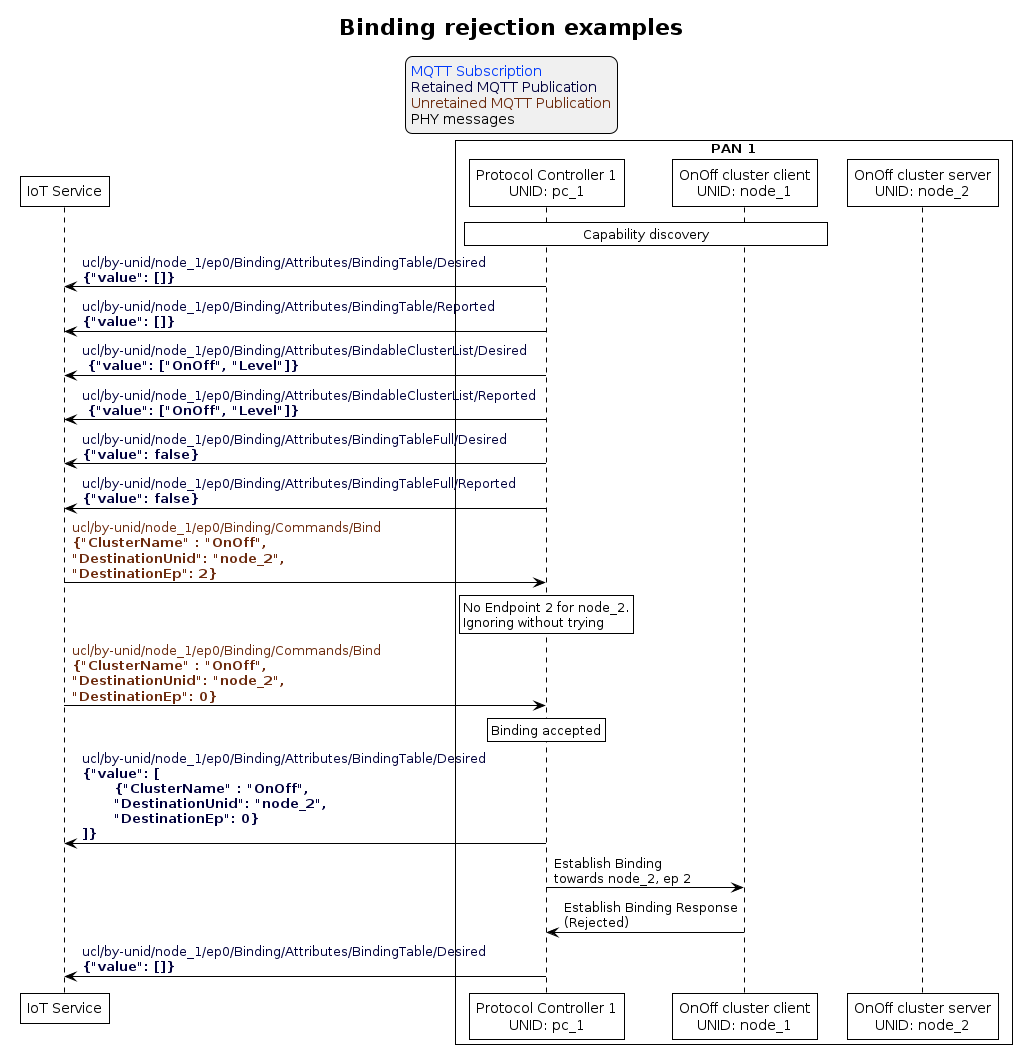

The diagram above was rendered by PlantUML. Its source (embedded in the PNG):
@startuml inline_umlgraph_30.png
' Style for the diagram
!theme plain
skinparam LegendBackgroundColor #F0F0F0

title Binding rejection examples

legend top
<font color=#0039FB>MQTT Subscription</font>
<font color=#00003C>Retained MQTT Publication</font>
<font color=#6C2A0D>Unretained MQTT Publication</font>
<font color=#000000>PHY messages</font>
endlegend


' List of participants
participant "IoT Service" as iot_service
box "PAN 1"
  participant "Protocol Controller 1\nUNID: pc_1" as protocol_controller_1
  participant "OnOff cluster client\nUNID: node_1" as client_node
  participant "OnOff cluster server\nUNID: node_2" as server_node
end box

rnote over protocol_controller_1, client_node: Capability discovery

protocol_controller_1 -> iot_service: <font color=#00003C>ucl/by-unid/node_1/ep0/Binding/Attributes/BindingTable/Desired \n<font color=#00003C><b>{"value": []}
protocol_controller_1 -> iot_service: <font color=#00003C>ucl/by-unid/node_1/ep0/Binding/Attributes/BindingTable/Reported \n<font color=#00003C><b>{"value": []}
protocol_controller_1 -> iot_service: <font color=#00003C>ucl/by-unid/node_1/ep0/Binding/Attributes/BindableClusterList/Desired \n<font color=#00003C><b> {"value": ["OnOff", "Level"]}
protocol_controller_1 -> iot_service: <font color=#00003C>ucl/by-unid/node_1/ep0/Binding/Attributes/BindableClusterList/Reported \n<font color=#00003C><b> {"value": ["OnOff", "Level"]}
protocol_controller_1 -> iot_service: <font color=#00003C>ucl/by-unid/node_1/ep0/Binding/Attributes/BindingTableFull/Desired \n<font color=#00003C><b>{"value": false}
protocol_controller_1 -> iot_service: <font color=#00003C>ucl/by-unid/node_1/ep0/Binding/Attributes/BindingTableFull/Reported \n<font color=#00003C><b>{"value": false}

iot_service -> protocol_controller_1: <font color=#6C2A0D>ucl/by-unid/node_1/ep0/Binding/Commands/Bind \n<font color=#6C2A0D><b>{"ClusterName" : "OnOff", \n<font color=#6C2A0D><b>"DestinationUnid": "node_2",\n<font color=#6C2A0D><b>"DestinationEp": 2}

rnote over protocol_controller_1: No Endpoint 2 for node_2.\nIgnoring without trying

iot_service -> protocol_controller_1: <font color=#6C2A0D>ucl/by-unid/node_1/ep0/Binding/Commands/Bind \n<font color=#6C2A0D><b>{"ClusterName" : "OnOff", \n<font color=#6C2A0D><b>"DestinationUnid": "node_2",\n<font color=#6C2A0D><b>"DestinationEp": 0}

rnote over protocol_controller_1: Binding accepted

protocol_controller_1 -> iot_service: <font color=#00003C>ucl/by-unid/node_1/ep0/Binding/Attributes/BindingTable/Desired \n<font color=#00003C><b>{"value": [\n\t<font color=#00003C><b>{"ClusterName" : "OnOff",  \n\t<font color=#00003C><b>"DestinationUnid": "node_2",\n\t<font color=#00003C><b>"DestinationEp": 0}\n<font color=#00003C><b>]}

protocol_controller_1 -> client_node: Establish Binding\ntowards node_2, ep 2
client_node -> protocol_controller_1: Establish Binding Response\n(Rejected)

protocol_controller_1 -> iot_service: <font color=#00003C>ucl/by-unid/node_1/ep0/Binding/Attributes/BindingTable/Desired \n<font color=#00003C><b>{"value": []}
@enduml